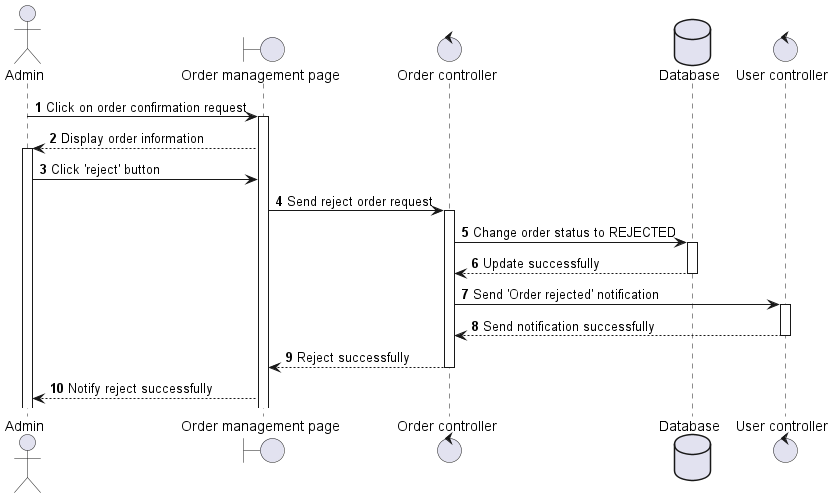

The diagram above was rendered by PlantUML. Its source (embedded in the PNG):
@startuml
autonumber
actor "Admin" as Admin
boundary "Order management page" as Page
control "Order controller" as OrderCtl
database "Database" as DB
control "User controller" as UserCtl

Admin -> Page ++: Click on order confirmation request
Page --> Admin ++: Display order information
Admin -> Page: Click 'reject' button
Page -> OrderCtl ++: Send reject order request
OrderCtl -> DB ++: Change order status to REJECTED
DB --> OrderCtl: Update successfully
DB--
OrderCtl -> UserCtl ++: Send 'Order rejected' notification
UserCtl --> OrderCtl: Send notification successfully
UserCtl --
OrderCtl -->Page: Reject successfully
OrderCtl --
Page --> Admin: Notify reject successfully
@enduml